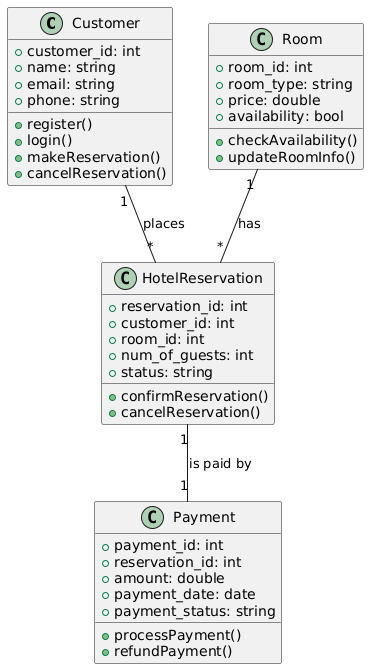

The diagram above was rendered by PlantUML. Its source (embedded in the PNG):
@startuml
class Customer {
    +customer_id: int
    +name: string
    +email: string
    +phone: string
    
    +register()
    +login()
    +makeReservation()
    +cancelReservation()
}

class Room {
    +room_id: int
    +room_type: string
    +price: double
    +availability: bool
    
    +checkAvailability()
    +updateRoomInfo()
}

class HotelReservation {
    +reservation_id: int
    +customer_id: int
    +room_id: int
    +num_of_guests: int
    +status: string
    
    +confirmReservation()
    +cancelReservation()
}

class Payment {
    +payment_id: int
    +reservation_id: int
    +amount: double
    +payment_date: date
    +payment_status: string
    
    +processPayment()
    +refundPayment()
}

Customer "1" -- "*" HotelReservation : places
Room "1" -- "*" HotelReservation : has
HotelReservation "1" -- "1" Payment : is paid by
@enduml